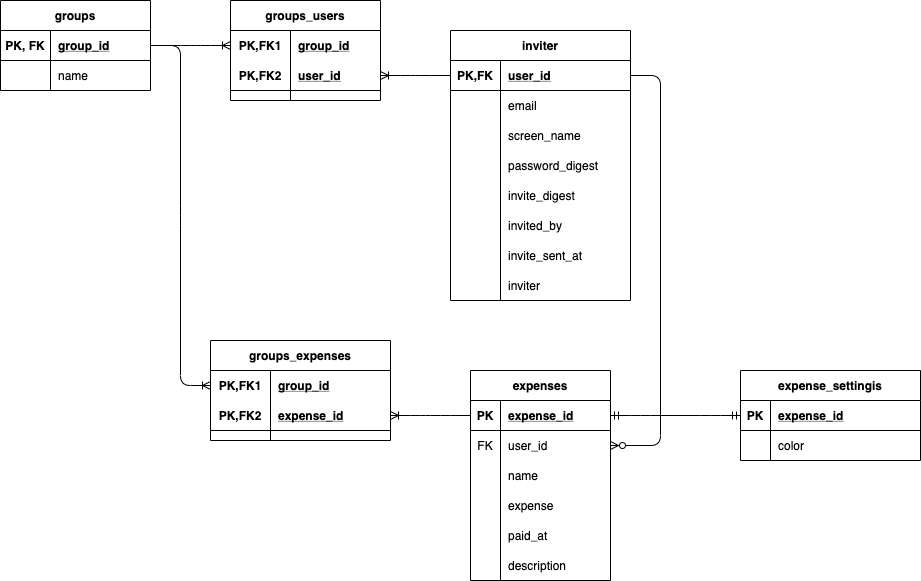

The diagram above was exported from draw.io. Its source (the exported page's mxGraphModel, read from the mxfile embedded in the PNG):
<mxGraphModel dx="2010" dy="762" grid="1" gridSize="10" guides="1" tooltips="1" connect="1" arrows="1" fold="1" page="1" pageScale="1" pageWidth="827" pageHeight="1169" math="0" shadow="0">
  <root>
    <mxCell id="0" />
    <mxCell id="1" parent="0" />
    <mxCell id="100" value="" style="edgeStyle=entityRelationEdgeStyle;fontSize=12;html=1;endArrow=ERoneToMany;" parent="1" source="176" target="268" edge="1">
      <mxGeometry width="100" height="100" relative="1" as="geometry">
        <mxPoint x="-70" y="79.5" as="sourcePoint" />
        <mxPoint x="-80" y="45" as="targetPoint" />
      </mxGeometry>
    </mxCell>
    <mxCell id="121" value="" style="group" parent="1" vertex="1" connectable="0">
      <mxGeometry x="440" y="370" width="180" height="100" as="geometry" />
    </mxCell>
    <mxCell id="120" value="" style="shape=partialRectangle;connectable=0;fillColor=none;top=0;left=0;bottom=0;right=0;editable=1;overflow=hidden;" parent="121" vertex="1">
      <mxGeometry width="30" height="18.75" as="geometry" />
    </mxCell>
    <mxCell id="235" value="expense_settingis" style="shape=table;startSize=30;container=1;collapsible=1;childLayout=tableLayout;fixedRows=1;rowLines=0;fontStyle=1;align=center;resizeLast=1;rounded=0;" parent="121" vertex="1">
      <mxGeometry width="180" height="90" as="geometry" />
    </mxCell>
    <mxCell id="236" value="" style="shape=partialRectangle;collapsible=0;dropTarget=0;pointerEvents=0;fillColor=none;top=0;left=0;bottom=1;right=0;points=[[0,0.5],[1,0.5]];portConstraint=eastwest;" parent="235" vertex="1">
      <mxGeometry y="30" width="180" height="30" as="geometry" />
    </mxCell>
    <mxCell id="237" value="PK" style="shape=partialRectangle;connectable=0;fillColor=none;top=0;left=0;bottom=0;right=0;fontStyle=1;overflow=hidden;" parent="236" vertex="1">
      <mxGeometry width="30" height="30" as="geometry" />
    </mxCell>
    <mxCell id="238" value="expense_id" style="shape=partialRectangle;connectable=0;fillColor=none;top=0;left=0;bottom=0;right=0;align=left;spacingLeft=6;fontStyle=5;overflow=hidden;" parent="236" vertex="1">
      <mxGeometry x="30" width="150" height="30" as="geometry" />
    </mxCell>
    <mxCell id="239" value="" style="shape=partialRectangle;collapsible=0;dropTarget=0;pointerEvents=0;fillColor=none;top=0;left=0;bottom=0;right=0;points=[[0,0.5],[1,0.5]];portConstraint=eastwest;" parent="235" vertex="1">
      <mxGeometry y="60" width="180" height="30" as="geometry" />
    </mxCell>
    <mxCell id="240" value="" style="shape=partialRectangle;connectable=0;fillColor=none;top=0;left=0;bottom=0;right=0;editable=1;overflow=hidden;" parent="239" vertex="1">
      <mxGeometry width="30" height="30" as="geometry" />
    </mxCell>
    <mxCell id="241" value="color" style="shape=partialRectangle;connectable=0;fillColor=none;top=0;left=0;bottom=0;right=0;align=left;spacingLeft=6;overflow=hidden;" parent="239" vertex="1">
      <mxGeometry x="30" width="150" height="30" as="geometry" />
    </mxCell>
    <mxCell id="227" value="" style="edgeStyle=entityRelationEdgeStyle;fontSize=12;html=1;endArrow=ERoneToMany;" parent="1" source="176" target="255" edge="1">
      <mxGeometry width="100" height="100" relative="1" as="geometry">
        <mxPoint x="70" y="210" as="sourcePoint" />
        <mxPoint x="-90" y="255" as="targetPoint" />
      </mxGeometry>
    </mxCell>
    <mxCell id="231" value="" style="edgeStyle=entityRelationEdgeStyle;fontSize=12;html=1;endArrow=ERoneToMany;" parent="1" source="157" target="271" edge="1">
      <mxGeometry width="100" height="100" relative="1" as="geometry">
        <mxPoint x="90" y="100" as="sourcePoint" />
        <mxPoint x="60" y="75" as="targetPoint" />
      </mxGeometry>
    </mxCell>
    <mxCell id="233" value="" style="edgeStyle=entityRelationEdgeStyle;fontSize=12;html=1;endArrow=ERoneToMany;" parent="1" source="58" target="258" edge="1">
      <mxGeometry width="100" height="100" relative="1" as="geometry">
        <mxPoint x="90" y="220" as="sourcePoint" />
        <mxPoint x="70" y="285" as="targetPoint" />
      </mxGeometry>
    </mxCell>
    <mxCell id="249" value="" style="edgeStyle=entityRelationEdgeStyle;fontSize=12;html=1;endArrow=ERmandOne;startArrow=ERmandOne;" parent="1" source="58" target="236" edge="1">
      <mxGeometry width="100" height="100" relative="1" as="geometry">
        <mxPoint x="340" y="500" as="sourcePoint" />
        <mxPoint x="440" y="400" as="targetPoint" />
      </mxGeometry>
    </mxCell>
    <mxCell id="253" value="" style="edgeStyle=entityRelationEdgeStyle;fontSize=12;html=1;endArrow=ERzeroToMany;endFill=1;" parent="1" source="157" target="132" edge="1">
      <mxGeometry width="100" height="100" relative="1" as="geometry">
        <mxPoint x="140" y="90" as="sourcePoint" />
        <mxPoint x="240" y="-10" as="targetPoint" />
      </mxGeometry>
    </mxCell>
    <mxCell id="175" value="groups" style="shape=table;startSize=30;container=1;collapsible=1;childLayout=tableLayout;fixedRows=1;rowLines=0;fontStyle=1;align=center;resizeLast=1;rounded=0;" parent="1" vertex="1">
      <mxGeometry x="-300" width="150" height="90" as="geometry" />
    </mxCell>
    <mxCell id="176" value="" style="shape=partialRectangle;collapsible=0;dropTarget=0;pointerEvents=0;fillColor=none;top=0;left=0;bottom=1;right=0;points=[[0,0.5],[1,0.5]];portConstraint=eastwest;" parent="175" vertex="1">
      <mxGeometry y="30" width="150" height="30" as="geometry" />
    </mxCell>
    <mxCell id="177" value="PK, FK" style="shape=partialRectangle;connectable=0;fillColor=none;top=0;left=0;bottom=0;right=0;fontStyle=1;overflow=hidden;" parent="176" vertex="1">
      <mxGeometry width="50" height="30" as="geometry" />
    </mxCell>
    <mxCell id="178" value="group_id" style="shape=partialRectangle;connectable=0;fillColor=none;top=0;left=0;bottom=0;right=0;align=left;spacingLeft=6;fontStyle=5;overflow=hidden;" parent="176" vertex="1">
      <mxGeometry x="50" width="100" height="30" as="geometry" />
    </mxCell>
    <mxCell id="179" value="" style="shape=partialRectangle;collapsible=0;dropTarget=0;pointerEvents=0;fillColor=none;top=0;left=0;bottom=0;right=0;points=[[0,0.5],[1,0.5]];portConstraint=eastwest;" parent="175" vertex="1">
      <mxGeometry y="60" width="150" height="30" as="geometry" />
    </mxCell>
    <mxCell id="180" value="" style="shape=partialRectangle;connectable=0;fillColor=none;top=0;left=0;bottom=0;right=0;editable=1;overflow=hidden;" parent="179" vertex="1">
      <mxGeometry width="50" height="30" as="geometry" />
    </mxCell>
    <mxCell id="181" value="name" style="shape=partialRectangle;connectable=0;fillColor=none;top=0;left=0;bottom=0;right=0;align=left;spacingLeft=6;overflow=hidden;" parent="179" vertex="1">
      <mxGeometry x="50" width="100" height="30" as="geometry" />
    </mxCell>
    <mxCell id="57" value="expenses" style="shape=table;startSize=30;container=1;collapsible=1;childLayout=tableLayout;fixedRows=1;rowLines=0;fontStyle=1;align=center;resizeLast=1;rounded=0;" parent="1" vertex="1">
      <mxGeometry x="170" y="370" width="140" height="210" as="geometry" />
    </mxCell>
    <mxCell id="58" value="" style="shape=partialRectangle;collapsible=0;dropTarget=0;pointerEvents=0;fillColor=none;top=0;left=0;bottom=1;right=0;points=[[0,0.5],[1,0.5]];portConstraint=eastwest;" parent="57" vertex="1">
      <mxGeometry y="30" width="140" height="30" as="geometry" />
    </mxCell>
    <mxCell id="59" value="PK" style="shape=partialRectangle;connectable=0;fillColor=none;top=0;left=0;bottom=0;right=0;fontStyle=1;overflow=hidden;" parent="58" vertex="1">
      <mxGeometry width="30" height="30" as="geometry" />
    </mxCell>
    <mxCell id="60" value="expense_id" style="shape=partialRectangle;connectable=0;fillColor=none;top=0;left=0;bottom=0;right=0;align=left;spacingLeft=6;fontStyle=5;overflow=hidden;" parent="58" vertex="1">
      <mxGeometry x="30" width="110" height="30" as="geometry" />
    </mxCell>
    <mxCell id="132" style="shape=partialRectangle;collapsible=0;dropTarget=0;pointerEvents=0;fillColor=none;top=0;left=0;bottom=0;right=0;points=[[0,0.5],[1,0.5]];portConstraint=eastwest;" parent="57" vertex="1">
      <mxGeometry y="60" width="140" height="30" as="geometry" />
    </mxCell>
    <mxCell id="133" value="FK" style="shape=partialRectangle;connectable=0;fillColor=none;top=0;left=0;bottom=0;right=0;editable=1;overflow=hidden;" parent="132" vertex="1">
      <mxGeometry width="30" height="30" as="geometry" />
    </mxCell>
    <mxCell id="134" value="user_id" style="shape=partialRectangle;connectable=0;fillColor=none;top=0;left=0;bottom=0;right=0;align=left;spacingLeft=6;overflow=hidden;" parent="132" vertex="1">
      <mxGeometry x="30" width="110" height="30" as="geometry" />
    </mxCell>
    <mxCell id="61" value="" style="shape=partialRectangle;collapsible=0;dropTarget=0;pointerEvents=0;fillColor=none;top=0;left=0;bottom=0;right=0;points=[[0,0.5],[1,0.5]];portConstraint=eastwest;" parent="57" vertex="1">
      <mxGeometry y="90" width="140" height="30" as="geometry" />
    </mxCell>
    <mxCell id="62" value="" style="shape=partialRectangle;connectable=0;fillColor=none;top=0;left=0;bottom=0;right=0;editable=1;overflow=hidden;" parent="61" vertex="1">
      <mxGeometry width="30" height="30" as="geometry" />
    </mxCell>
    <mxCell id="63" value="name" style="shape=partialRectangle;connectable=0;fillColor=none;top=0;left=0;bottom=0;right=0;align=left;spacingLeft=6;overflow=hidden;" parent="61" vertex="1">
      <mxGeometry x="30" width="110" height="30" as="geometry" />
    </mxCell>
    <mxCell id="126" style="shape=partialRectangle;collapsible=0;dropTarget=0;pointerEvents=0;fillColor=none;top=0;left=0;bottom=0;right=0;points=[[0,0.5],[1,0.5]];portConstraint=eastwest;" parent="57" vertex="1">
      <mxGeometry y="120" width="140" height="30" as="geometry" />
    </mxCell>
    <mxCell id="127" style="shape=partialRectangle;connectable=0;fillColor=none;top=0;left=0;bottom=0;right=0;editable=1;overflow=hidden;" parent="126" vertex="1">
      <mxGeometry width="30" height="30" as="geometry" />
    </mxCell>
    <mxCell id="128" value="expense" style="shape=partialRectangle;connectable=0;fillColor=none;top=0;left=0;bottom=0;right=0;align=left;spacingLeft=6;overflow=hidden;" parent="126" vertex="1">
      <mxGeometry x="30" width="110" height="30" as="geometry" />
    </mxCell>
    <mxCell id="274" style="shape=partialRectangle;collapsible=0;dropTarget=0;pointerEvents=0;fillColor=none;top=0;left=0;bottom=0;right=0;points=[[0,0.5],[1,0.5]];portConstraint=eastwest;" parent="57" vertex="1">
      <mxGeometry y="150" width="140" height="30" as="geometry" />
    </mxCell>
    <mxCell id="275" style="shape=partialRectangle;connectable=0;fillColor=none;top=0;left=0;bottom=0;right=0;editable=1;overflow=hidden;" parent="274" vertex="1">
      <mxGeometry width="30" height="30" as="geometry" />
    </mxCell>
    <mxCell id="276" value="paid_at" style="shape=partialRectangle;connectable=0;fillColor=none;top=0;left=0;bottom=0;right=0;align=left;spacingLeft=6;overflow=hidden;" parent="274" vertex="1">
      <mxGeometry x="30" width="110" height="30" as="geometry" />
    </mxCell>
    <mxCell id="64" value="" style="shape=partialRectangle;collapsible=0;dropTarget=0;pointerEvents=0;fillColor=none;top=0;left=0;bottom=0;right=0;points=[[0,0.5],[1,0.5]];portConstraint=eastwest;" parent="57" vertex="1">
      <mxGeometry y="180" width="140" height="30" as="geometry" />
    </mxCell>
    <mxCell id="65" value="" style="shape=partialRectangle;connectable=0;fillColor=none;top=0;left=0;bottom=0;right=0;editable=1;overflow=hidden;" parent="64" vertex="1">
      <mxGeometry width="30" height="30" as="geometry" />
    </mxCell>
    <mxCell id="66" value="description" style="shape=partialRectangle;connectable=0;fillColor=none;top=0;left=0;bottom=0;right=0;align=left;spacingLeft=6;overflow=hidden;" parent="64" vertex="1">
      <mxGeometry x="30" width="110" height="30" as="geometry" />
    </mxCell>
    <mxCell id="156" value="inviter" style="shape=table;startSize=30;container=1;collapsible=1;childLayout=tableLayout;fixedRows=1;rowLines=0;fontStyle=1;align=center;resizeLast=1;rounded=0;" parent="1" vertex="1">
      <mxGeometry x="150" y="30" width="180" height="270" as="geometry" />
    </mxCell>
    <mxCell id="157" value="" style="shape=partialRectangle;collapsible=0;dropTarget=0;pointerEvents=0;fillColor=none;top=0;left=0;bottom=1;right=0;points=[[0,0.5],[1,0.5]];portConstraint=eastwest;" parent="156" vertex="1">
      <mxGeometry y="30" width="180" height="30" as="geometry" />
    </mxCell>
    <mxCell id="158" value="PK,FK" style="shape=partialRectangle;connectable=0;fillColor=none;top=0;left=0;bottom=0;right=0;fontStyle=1;overflow=hidden;" parent="157" vertex="1">
      <mxGeometry width="50" height="30" as="geometry" />
    </mxCell>
    <mxCell id="159" value="user_id" style="shape=partialRectangle;connectable=0;fillColor=none;top=0;left=0;bottom=0;right=0;align=left;spacingLeft=6;fontStyle=5;overflow=hidden;" parent="157" vertex="1">
      <mxGeometry x="50" width="130" height="30" as="geometry" />
    </mxCell>
    <mxCell id="160" value="" style="shape=partialRectangle;collapsible=0;dropTarget=0;pointerEvents=0;fillColor=none;top=0;left=0;bottom=0;right=0;points=[[0,0.5],[1,0.5]];portConstraint=eastwest;" parent="156" vertex="1">
      <mxGeometry y="60" width="180" height="30" as="geometry" />
    </mxCell>
    <mxCell id="161" value="" style="shape=partialRectangle;connectable=0;fillColor=none;top=0;left=0;bottom=0;right=0;editable=1;overflow=hidden;" parent="160" vertex="1">
      <mxGeometry width="50" height="30" as="geometry" />
    </mxCell>
    <mxCell id="162" value="email" style="shape=partialRectangle;connectable=0;fillColor=none;top=0;left=0;bottom=0;right=0;align=left;spacingLeft=6;overflow=hidden;" parent="160" vertex="1">
      <mxGeometry x="50" width="130" height="30" as="geometry" />
    </mxCell>
    <mxCell id="163" value="" style="shape=partialRectangle;collapsible=0;dropTarget=0;pointerEvents=0;fillColor=none;top=0;left=0;bottom=0;right=0;points=[[0,0.5],[1,0.5]];portConstraint=eastwest;" parent="156" vertex="1">
      <mxGeometry y="90" width="180" height="30" as="geometry" />
    </mxCell>
    <mxCell id="164" value="" style="shape=partialRectangle;connectable=0;fillColor=none;top=0;left=0;bottom=0;right=0;editable=1;overflow=hidden;" parent="163" vertex="1">
      <mxGeometry width="50" height="30" as="geometry" />
    </mxCell>
    <mxCell id="165" value="screen_name" style="shape=partialRectangle;connectable=0;fillColor=none;top=0;left=0;bottom=0;right=0;align=left;spacingLeft=6;overflow=hidden;" parent="163" vertex="1">
      <mxGeometry x="50" width="130" height="30" as="geometry" />
    </mxCell>
    <mxCell id="166" value="" style="shape=partialRectangle;collapsible=0;dropTarget=0;pointerEvents=0;fillColor=none;top=0;left=0;bottom=0;right=0;points=[[0,0.5],[1,0.5]];portConstraint=eastwest;" parent="156" vertex="1">
      <mxGeometry y="120" width="180" height="30" as="geometry" />
    </mxCell>
    <mxCell id="167" value="" style="shape=partialRectangle;connectable=0;fillColor=none;top=0;left=0;bottom=0;right=0;editable=1;overflow=hidden;" parent="166" vertex="1">
      <mxGeometry width="50" height="30" as="geometry" />
    </mxCell>
    <mxCell id="168" value="password_digest" style="shape=partialRectangle;connectable=0;fillColor=none;top=0;left=0;bottom=0;right=0;align=left;spacingLeft=6;overflow=hidden;" parent="166" vertex="1">
      <mxGeometry x="50" width="130" height="30" as="geometry" />
    </mxCell>
    <mxCell id="277" style="shape=partialRectangle;collapsible=0;dropTarget=0;pointerEvents=0;fillColor=none;top=0;left=0;bottom=0;right=0;points=[[0,0.5],[1,0.5]];portConstraint=eastwest;" vertex="1" parent="156">
      <mxGeometry y="150" width="180" height="30" as="geometry" />
    </mxCell>
    <mxCell id="278" style="shape=partialRectangle;connectable=0;fillColor=none;top=0;left=0;bottom=0;right=0;editable=1;overflow=hidden;" vertex="1" parent="277">
      <mxGeometry width="50" height="30" as="geometry" />
    </mxCell>
    <mxCell id="279" value="invite_digest" style="shape=partialRectangle;connectable=0;fillColor=none;top=0;left=0;bottom=0;right=0;align=left;spacingLeft=6;overflow=hidden;" vertex="1" parent="277">
      <mxGeometry x="50" width="130" height="30" as="geometry" />
    </mxCell>
    <mxCell id="280" style="shape=partialRectangle;collapsible=0;dropTarget=0;pointerEvents=0;fillColor=none;top=0;left=0;bottom=0;right=0;points=[[0,0.5],[1,0.5]];portConstraint=eastwest;" vertex="1" parent="156">
      <mxGeometry y="180" width="180" height="30" as="geometry" />
    </mxCell>
    <mxCell id="281" style="shape=partialRectangle;connectable=0;fillColor=none;top=0;left=0;bottom=0;right=0;editable=1;overflow=hidden;" vertex="1" parent="280">
      <mxGeometry width="50" height="30" as="geometry" />
    </mxCell>
    <mxCell id="282" value="invited_by" style="shape=partialRectangle;connectable=0;fillColor=none;top=0;left=0;bottom=0;right=0;align=left;spacingLeft=6;overflow=hidden;" vertex="1" parent="280">
      <mxGeometry x="50" width="130" height="30" as="geometry" />
    </mxCell>
    <mxCell id="283" style="shape=partialRectangle;collapsible=0;dropTarget=0;pointerEvents=0;fillColor=none;top=0;left=0;bottom=0;right=0;points=[[0,0.5],[1,0.5]];portConstraint=eastwest;" vertex="1" parent="156">
      <mxGeometry y="210" width="180" height="30" as="geometry" />
    </mxCell>
    <mxCell id="284" style="shape=partialRectangle;connectable=0;fillColor=none;top=0;left=0;bottom=0;right=0;editable=1;overflow=hidden;" vertex="1" parent="283">
      <mxGeometry width="50" height="30" as="geometry" />
    </mxCell>
    <mxCell id="285" value="invite_sent_at" style="shape=partialRectangle;connectable=0;fillColor=none;top=0;left=0;bottom=0;right=0;align=left;spacingLeft=6;overflow=hidden;" vertex="1" parent="283">
      <mxGeometry x="50" width="130" height="30" as="geometry" />
    </mxCell>
    <mxCell id="286" style="shape=partialRectangle;collapsible=0;dropTarget=0;pointerEvents=0;fillColor=none;top=0;left=0;bottom=0;right=0;points=[[0,0.5],[1,0.5]];portConstraint=eastwest;" vertex="1" parent="156">
      <mxGeometry y="240" width="180" height="30" as="geometry" />
    </mxCell>
    <mxCell id="287" style="shape=partialRectangle;connectable=0;fillColor=none;top=0;left=0;bottom=0;right=0;editable=1;overflow=hidden;" vertex="1" parent="286">
      <mxGeometry width="50" height="30" as="geometry" />
    </mxCell>
    <mxCell id="288" value="inviter" style="shape=partialRectangle;connectable=0;fillColor=none;top=0;left=0;bottom=0;right=0;align=left;spacingLeft=6;overflow=hidden;" vertex="1" parent="286">
      <mxGeometry x="50" width="130" height="30" as="geometry" />
    </mxCell>
    <mxCell id="254" value="groups_expenses" style="shape=table;startSize=30;container=1;collapsible=1;childLayout=tableLayout;fixedRows=1;rowLines=0;fontStyle=1;align=center;resizeLast=1;" parent="1" vertex="1">
      <mxGeometry x="-90" y="340" width="180" height="100" as="geometry" />
    </mxCell>
    <mxCell id="255" value="" style="shape=partialRectangle;collapsible=0;dropTarget=0;pointerEvents=0;fillColor=none;top=0;left=0;bottom=0;right=0;points=[[0,0.5],[1,0.5]];portConstraint=eastwest;" parent="254" vertex="1">
      <mxGeometry y="30" width="180" height="30" as="geometry" />
    </mxCell>
    <mxCell id="256" value="PK,FK1" style="shape=partialRectangle;connectable=0;fillColor=none;top=0;left=0;bottom=0;right=0;fontStyle=1;overflow=hidden;" parent="255" vertex="1">
      <mxGeometry width="60" height="30" as="geometry" />
    </mxCell>
    <mxCell id="257" value="group_id" style="shape=partialRectangle;connectable=0;fillColor=none;top=0;left=0;bottom=0;right=0;align=left;spacingLeft=6;fontStyle=5;overflow=hidden;" parent="255" vertex="1">
      <mxGeometry x="60" width="120" height="30" as="geometry" />
    </mxCell>
    <mxCell id="258" value="" style="shape=partialRectangle;collapsible=0;dropTarget=0;pointerEvents=0;fillColor=none;top=0;left=0;bottom=1;right=0;points=[[0,0.5],[1,0.5]];portConstraint=eastwest;" parent="254" vertex="1">
      <mxGeometry y="60" width="180" height="30" as="geometry" />
    </mxCell>
    <mxCell id="259" value="PK,FK2" style="shape=partialRectangle;connectable=0;fillColor=none;top=0;left=0;bottom=0;right=0;fontStyle=1;overflow=hidden;" parent="258" vertex="1">
      <mxGeometry width="60" height="30" as="geometry" />
    </mxCell>
    <mxCell id="260" value="expense_id" style="shape=partialRectangle;connectable=0;fillColor=none;top=0;left=0;bottom=0;right=0;align=left;spacingLeft=6;fontStyle=5;overflow=hidden;" parent="258" vertex="1">
      <mxGeometry x="60" width="120" height="30" as="geometry" />
    </mxCell>
    <mxCell id="267" value="groups_users" style="shape=table;startSize=30;container=1;collapsible=1;childLayout=tableLayout;fixedRows=1;rowLines=0;fontStyle=1;align=center;resizeLast=1;" parent="1" vertex="1">
      <mxGeometry x="-70" width="150" height="100" as="geometry" />
    </mxCell>
    <mxCell id="268" value="" style="shape=partialRectangle;collapsible=0;dropTarget=0;pointerEvents=0;fillColor=none;top=0;left=0;bottom=0;right=0;points=[[0,0.5],[1,0.5]];portConstraint=eastwest;" parent="267" vertex="1">
      <mxGeometry y="30" width="150" height="30" as="geometry" />
    </mxCell>
    <mxCell id="269" value="PK,FK1" style="shape=partialRectangle;connectable=0;fillColor=none;top=0;left=0;bottom=0;right=0;fontStyle=1;overflow=hidden;" parent="268" vertex="1">
      <mxGeometry width="60" height="30" as="geometry" />
    </mxCell>
    <mxCell id="270" value="group_id" style="shape=partialRectangle;connectable=0;fillColor=none;top=0;left=0;bottom=0;right=0;align=left;spacingLeft=6;fontStyle=5;overflow=hidden;" parent="268" vertex="1">
      <mxGeometry x="60" width="90" height="30" as="geometry" />
    </mxCell>
    <mxCell id="271" value="" style="shape=partialRectangle;collapsible=0;dropTarget=0;pointerEvents=0;fillColor=none;top=0;left=0;bottom=1;right=0;points=[[0,0.5],[1,0.5]];portConstraint=eastwest;" parent="267" vertex="1">
      <mxGeometry y="60" width="150" height="30" as="geometry" />
    </mxCell>
    <mxCell id="272" value="PK,FK2" style="shape=partialRectangle;connectable=0;fillColor=none;top=0;left=0;bottom=0;right=0;fontStyle=1;overflow=hidden;" parent="271" vertex="1">
      <mxGeometry width="60" height="30" as="geometry" />
    </mxCell>
    <mxCell id="273" value="user_id" style="shape=partialRectangle;connectable=0;fillColor=none;top=0;left=0;bottom=0;right=0;align=left;spacingLeft=6;fontStyle=5;overflow=hidden;" parent="271" vertex="1">
      <mxGeometry x="60" width="90" height="30" as="geometry" />
    </mxCell>
  </root>
</mxGraphModel>